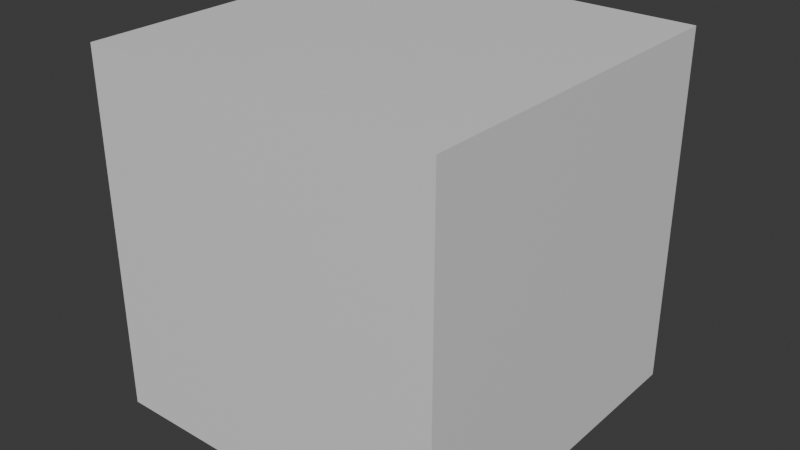 # Source: Obolisk.blend  (saved by Blender 4.1.23; exported with 4.5.12 LTS)
import bpy
from mathutils import Matrix  # noqa: F401  (used for matrix-valued properties, if any)

bpy.ops.wm.read_factory_settings(use_empty=True)
scene = bpy.context.scene
scene.name = 'Scene'

# ---- collections
col_collection = bpy.data.collections.new('Collection'); scene.collection.children.link(col_collection)

# ---- materials (node trees are filled in below, after node groups)
mat_material = bpy.data.materials.new('Material')
mat_material.alpha_threshold = 0.0
mat_material.use_transparent_shadow = False
mat_material.roughness = 0.5
mat_material.line_color = (0.0, 0.0, 0.0, 1.0)

# ---- material node trees
mat_material.use_nodes = True; mat_material.node_tree.nodes.clear()
_N = mat_material.node_tree.nodes; _L = mat_material.node_tree.links
n0 = _N.new('ShaderNodeOutputMaterial'); n0.name = 'Material Output'; n0.location = (300, 300)
n1 = _N.new('ShaderNodeBsdfPrincipled'); n1.name = 'Principled BSDF'; n1.location = (10, 300)
n1.inputs[3].default_value = 1.45
_L.new(n1.outputs[0], n0.inputs[0])
n0.is_active_output = True

# ---- world
world_world = bpy.data.worlds.new('World'); scene.world = world_world
world_world.use_nodes = True; world_world.node_tree.nodes.clear()
_N = world_world.node_tree.nodes; _L = world_world.node_tree.links
n0 = _N.new('ShaderNodeOutputWorld'); n0.name = 'World Output'; n0.location = (300, 300)
n1 = _N.new('ShaderNodeBackground'); n1.name = 'Background'; n1.location = (10, 300)
n1.inputs[0].default_value = (0.05088, 0.05088, 0.05088, 1.0)
_L.new(n1.outputs[0], n0.inputs[0])
n0.is_active_output = True
world_world.color = (0.05088, 0.05088, 0.05088)
world_world.use_sun_shadow = False
world_world.sun_shadow_jitter_overblur = 0.0

# ---- meshes
me_cube = bpy.data.meshes.new('Cube')
me_cube.from_pydata([(1.0, 1.0, 1.0), (1.0, 1.0, -1.0), (1.0, -1.0, 1.0), (1.0, -1.0, -1.0), (-1.0, 1.0, 1.0), (-1.0, 1.0, -1.0), (-1.0, -1.0, 1.0), (-1.0, -1.0, -1.0)], [], [(0, 4, 6, 2), (3, 2, 6, 7), (7, 6, 4, 5), (5, 1, 3, 7), (1, 0, 2, 3), (5, 4, 0, 1)])
_uv = me_cube.uv_layers.new(name='UVMap')
_uv.uv.foreach_set('vector', [0.625, 0.5, 0.875, 0.5, 0.875, 0.75, 0.625, 0.75, 0.375, 0.75, 0.625, 0.75, 0.625, 1.0, 0.375, 1.0, 0.375, 0.0, 0.625, 0.0, 0.625, 0.25, 0.375, 0.25, 0.125, 0.5, 0.375, 0.5, 0.375, 0.75, 0.125, 0.75, 0.375, 0.5, 0.625, 0.5, 0.625, 0.75, 0.375, 0.75, 0.375, 0.25, 0.625, 0.25, 0.625, 0.5, 0.375, 0.5])
me_cube.materials.append(mat_material)
me_cube.use_mirror_vertex_groups = False
me_cube.update()

# ---- objects
ob_cube = bpy.data.objects.new('Cube', me_cube)

# ---- transforms, parenting, visibility, modifiers, constraints
ob_cube.location = (0.0, 0.0, 0.0)
ob_cube.scale = (-2.429, -2.429, -2.429)
ob_cube.lock_rotations_4d = False
ob_cube.empty_display_type = 'ARROWS'
ob_cube.lineart.crease_threshold = 0.0

# ---- collection membership
col_collection.objects.link(ob_cube)

# ---- scene / render settings (as saved in the file)
scene.frame_start = 1; scene.frame_end = 250; scene.frame_set(1)
scene.render.engine = 'BLENDER_EEVEE_NEXT'
scene.cycles.sampling_pattern = 'TABULATED_SOBOL'
scene.eevee.ray_tracing_options.trace_max_roughness = 0.0
bpy.context.view_layer.update()

# ---- added for rendering (the .blend has no active camera and no usable light): camera, sun
cam_auto = bpy.data.cameras.new('AutoCamera')
cam_auto.lens = 50.0
cam_auto.sensor_width = 36.0
cam_auto.clip_end = 1000.0
ob_auto_camera = bpy.data.objects.new('AutoCamera', cam_auto)
scene.collection.objects.link(ob_auto_camera)
ob_auto_camera.location = (7.7847, -9.34164, 6.22776)
ob_auto_camera.rotation_euler = (1.09748, -7.21219e-08, 0.694738)
scene.camera = ob_auto_camera
light_auto_sun = bpy.data.lights.new('AutoSun', 'SUN')
light_auto_sun.energy = 3.0
light_auto_sun.angle = 0.0523599
ob_auto_sun = bpy.data.objects.new('AutoSun', light_auto_sun)
scene.collection.objects.link(ob_auto_sun)
ob_auto_sun.rotation_euler = (0.872665, 0.174533, 0.523599)
bpy.context.view_layer.update()
